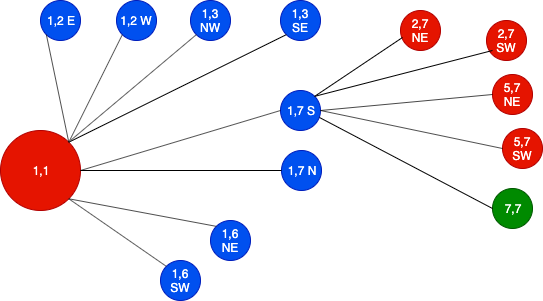

The diagram above was exported from draw.io. Its source (the exported page's mxGraphModel, read from the mxfile embedded in the PNG):
<mxGraphModel dx="932" dy="521" grid="1" gridSize="10" guides="1" tooltips="1" connect="1" arrows="1" fold="1" page="1" pageScale="1" pageWidth="850" pageHeight="1100" math="0" shadow="0">
  <root>
    <mxCell id="0" />
    <mxCell id="1" parent="0" />
    <mxCell id="frXEGB8Fem_rDeGftsJS-1" value="1,1" style="ellipse;whiteSpace=wrap;html=1;aspect=fixed;fillColor=#e51400;strokeColor=#B20000;fontColor=#ffffff;" vertex="1" parent="1">
      <mxGeometry x="120" y="200" width="80" height="80" as="geometry" />
    </mxCell>
    <mxCell id="frXEGB8Fem_rDeGftsJS-8" value="1,2 E" style="ellipse;whiteSpace=wrap;html=1;aspect=fixed;fillColor=#0050ef;strokeColor=#001DBC;fontColor=#ffffff;" vertex="1" parent="1">
      <mxGeometry x="160" y="70" width="40" height="40" as="geometry" />
    </mxCell>
    <mxCell id="frXEGB8Fem_rDeGftsJS-10" value="" style="endArrow=none;html=1;exitX=1;exitY=0;exitDx=0;exitDy=0;entryX=0;entryY=1;entryDx=0;entryDy=0;" edge="1" parent="1" source="frXEGB8Fem_rDeGftsJS-1" target="frXEGB8Fem_rDeGftsJS-8">
      <mxGeometry width="50" height="50" relative="1" as="geometry">
        <mxPoint x="120" y="160" as="sourcePoint" />
        <mxPoint x="170" y="110" as="targetPoint" />
      </mxGeometry>
    </mxCell>
    <mxCell id="frXEGB8Fem_rDeGftsJS-11" value="1,2 W" style="ellipse;whiteSpace=wrap;html=1;aspect=fixed;fillColor=#0050ef;strokeColor=#001DBC;fontColor=#ffffff;" vertex="1" parent="1">
      <mxGeometry x="236" y="70" width="40" height="40" as="geometry" />
    </mxCell>
    <mxCell id="frXEGB8Fem_rDeGftsJS-12" value="" style="endArrow=none;html=1;entryX=0;entryY=1;entryDx=0;entryDy=0;exitX=1;exitY=0;exitDx=0;exitDy=0;" edge="1" parent="1" target="frXEGB8Fem_rDeGftsJS-11" source="frXEGB8Fem_rDeGftsJS-1">
      <mxGeometry width="50" height="50" relative="1" as="geometry">
        <mxPoint x="120" y="166" as="sourcePoint" />
        <mxPoint x="246" y="110" as="targetPoint" />
      </mxGeometry>
    </mxCell>
    <mxCell id="frXEGB8Fem_rDeGftsJS-13" value="1,3 NW" style="ellipse;whiteSpace=wrap;html=1;aspect=fixed;fillColor=#0050ef;strokeColor=#001DBC;fontColor=#ffffff;" vertex="1" parent="1">
      <mxGeometry x="310" y="70" width="40" height="40" as="geometry" />
    </mxCell>
    <mxCell id="frXEGB8Fem_rDeGftsJS-14" value="" style="endArrow=none;html=1;entryX=0;entryY=1;entryDx=0;entryDy=0;" edge="1" parent="1" target="frXEGB8Fem_rDeGftsJS-13">
      <mxGeometry width="50" height="50" relative="1" as="geometry">
        <mxPoint x="190" y="210" as="sourcePoint" />
        <mxPoint x="312" y="130" as="targetPoint" />
      </mxGeometry>
    </mxCell>
    <mxCell id="frXEGB8Fem_rDeGftsJS-15" value="1,3 SE" style="ellipse;whiteSpace=wrap;html=1;aspect=fixed;fillColor=#0050ef;strokeColor=#001DBC;fontColor=#ffffff;" vertex="1" parent="1">
      <mxGeometry x="400" y="70" width="40" height="40" as="geometry" />
    </mxCell>
    <mxCell id="frXEGB8Fem_rDeGftsJS-16" value="" style="endArrow=none;html=1;entryX=0;entryY=1;entryDx=0;entryDy=0;exitX=1;exitY=0;exitDx=0;exitDy=0;" edge="1" parent="1" target="frXEGB8Fem_rDeGftsJS-15" source="frXEGB8Fem_rDeGftsJS-1">
      <mxGeometry width="50" height="50" relative="1" as="geometry">
        <mxPoint x="276" y="220" as="sourcePoint" />
        <mxPoint x="398" y="140" as="targetPoint" />
      </mxGeometry>
    </mxCell>
    <mxCell id="frXEGB8Fem_rDeGftsJS-18" value="1,6 NE" style="ellipse;whiteSpace=wrap;html=1;aspect=fixed;fillColor=#0050ef;strokeColor=#001DBC;fontColor=#ffffff;" vertex="1" parent="1">
      <mxGeometry x="330" y="290" width="40" height="40" as="geometry" />
    </mxCell>
    <mxCell id="frXEGB8Fem_rDeGftsJS-19" value="" style="endArrow=none;html=1;entryX=0;entryY=0;entryDx=0;entryDy=0;exitX=1;exitY=1;exitDx=0;exitDy=0;" edge="1" parent="1" target="frXEGB8Fem_rDeGftsJS-18" source="frXEGB8Fem_rDeGftsJS-1">
      <mxGeometry width="50" height="50" relative="1" as="geometry">
        <mxPoint x="150.2842712474619" y="279.7842712474619" as="sourcePoint" />
        <mxPoint x="320" y="401.5" as="targetPoint" />
      </mxGeometry>
    </mxCell>
    <mxCell id="frXEGB8Fem_rDeGftsJS-20" value="1,6 SW" style="ellipse;whiteSpace=wrap;html=1;aspect=fixed;fillColor=#0050ef;strokeColor=#001DBC;fontColor=#ffffff;" vertex="1" parent="1">
      <mxGeometry x="280" y="330" width="40" height="40" as="geometry" />
    </mxCell>
    <mxCell id="frXEGB8Fem_rDeGftsJS-21" value="" style="endArrow=none;html=1;entryX=0;entryY=0;entryDx=0;entryDy=0;exitX=1;exitY=1;exitDx=0;exitDy=0;" edge="1" parent="1" target="frXEGB8Fem_rDeGftsJS-20" source="frXEGB8Fem_rDeGftsJS-1">
      <mxGeometry width="50" height="50" relative="1" as="geometry">
        <mxPoint x="79.2842712474619" y="279.2842712474619" as="sourcePoint" />
        <mxPoint x="211" y="412.5" as="targetPoint" />
      </mxGeometry>
    </mxCell>
    <mxCell id="frXEGB8Fem_rDeGftsJS-22" value="1,7 S" style="ellipse;whiteSpace=wrap;html=1;aspect=fixed;fillColor=#0050ef;strokeColor=#001DBC;fontColor=#ffffff;" vertex="1" parent="1">
      <mxGeometry x="400" y="160" width="40" height="40" as="geometry" />
    </mxCell>
    <mxCell id="frXEGB8Fem_rDeGftsJS-29" value="2,7 NE" style="ellipse;whiteSpace=wrap;html=1;aspect=fixed;fillColor=#e51400;strokeColor=#B20000;fontColor=#ffffff;" vertex="1" parent="1">
      <mxGeometry x="520" y="80" width="40" height="40" as="geometry" />
    </mxCell>
    <mxCell id="frXEGB8Fem_rDeGftsJS-23" value="" style="endArrow=none;html=1;entryX=0;entryY=0.5;entryDx=0;entryDy=0;exitX=1;exitY=0.5;exitDx=0;exitDy=0;" edge="1" parent="1" target="frXEGB8Fem_rDeGftsJS-22" source="frXEGB8Fem_rDeGftsJS-1">
      <mxGeometry width="50" height="50" relative="1" as="geometry">
        <mxPoint x="192.5" y="178.5" as="sourcePoint" />
        <mxPoint x="410" y="231.5" as="targetPoint" />
      </mxGeometry>
    </mxCell>
    <mxCell id="frXEGB8Fem_rDeGftsJS-26" value="1,7 N" style="ellipse;whiteSpace=wrap;html=1;aspect=fixed;fillColor=#0050ef;strokeColor=#001DBC;fontColor=#ffffff;" vertex="1" parent="1">
      <mxGeometry x="401" y="220" width="40" height="40" as="geometry" />
    </mxCell>
    <mxCell id="frXEGB8Fem_rDeGftsJS-27" value="" style="endArrow=none;html=1;entryX=0;entryY=0.5;entryDx=0;entryDy=0;exitX=1;exitY=0.5;exitDx=0;exitDy=0;" edge="1" parent="1" target="frXEGB8Fem_rDeGftsJS-26" source="frXEGB8Fem_rDeGftsJS-1">
      <mxGeometry width="50" height="50" relative="1" as="geometry">
        <mxPoint x="201" y="300" as="sourcePoint" />
        <mxPoint x="411" y="291.5" as="targetPoint" />
      </mxGeometry>
    </mxCell>
    <mxCell id="frXEGB8Fem_rDeGftsJS-31" value="" style="endArrow=none;html=1;exitX=1;exitY=0;exitDx=0;exitDy=0;entryX=0.05;entryY=0.675;entryDx=0;entryDy=0;entryPerimeter=0;" edge="1" parent="1" source="frXEGB8Fem_rDeGftsJS-22" target="frXEGB8Fem_rDeGftsJS-29">
      <mxGeometry width="50" height="50" relative="1" as="geometry">
        <mxPoint x="440" y="160" as="sourcePoint" />
        <mxPoint x="526" y="120" as="targetPoint" />
      </mxGeometry>
    </mxCell>
    <mxCell id="frXEGB8Fem_rDeGftsJS-32" value="2,7 SW" style="ellipse;whiteSpace=wrap;html=1;aspect=fixed;fillColor=#e51400;strokeColor=#B20000;fontColor=#ffffff;" vertex="1" parent="1">
      <mxGeometry x="606" y="90" width="40" height="40" as="geometry" />
    </mxCell>
    <mxCell id="frXEGB8Fem_rDeGftsJS-33" value="" style="endArrow=none;html=1;exitX=1;exitY=0;exitDx=0;exitDy=0;" edge="1" parent="1" source="frXEGB8Fem_rDeGftsJS-22">
      <mxGeometry width="50" height="50" relative="1" as="geometry">
        <mxPoint x="440" y="166" as="sourcePoint" />
        <mxPoint x="612" y="120" as="targetPoint" />
      </mxGeometry>
    </mxCell>
    <mxCell id="frXEGB8Fem_rDeGftsJS-34" value="5,7 NE" style="ellipse;whiteSpace=wrap;html=1;aspect=fixed;fillColor=#e51400;strokeColor=#B20000;fontColor=#ffffff;" vertex="1" parent="1">
      <mxGeometry x="612" y="144" width="40" height="40" as="geometry" />
    </mxCell>
    <mxCell id="frXEGB8Fem_rDeGftsJS-35" value="" style="endArrow=none;html=1;exitX=1;exitY=0.5;exitDx=0;exitDy=0;entryX=0;entryY=0.5;entryDx=0;entryDy=0;" edge="1" parent="1" source="frXEGB8Fem_rDeGftsJS-22" target="frXEGB8Fem_rDeGftsJS-34">
      <mxGeometry width="50" height="50" relative="1" as="geometry">
        <mxPoint x="440.14213562373106" y="219.85786437626894" as="sourcePoint" />
        <mxPoint x="618" y="174" as="targetPoint" />
      </mxGeometry>
    </mxCell>
    <mxCell id="frXEGB8Fem_rDeGftsJS-36" value="5,7 SW" style="ellipse;whiteSpace=wrap;html=1;aspect=fixed;fillColor=#e51400;strokeColor=#B20000;fontColor=#ffffff;" vertex="1" parent="1">
      <mxGeometry x="622" y="198" width="40" height="40" as="geometry" />
    </mxCell>
    <mxCell id="frXEGB8Fem_rDeGftsJS-37" value="" style="endArrow=none;html=1;exitX=1;exitY=0.5;exitDx=0;exitDy=0;entryX=0;entryY=0.5;entryDx=0;entryDy=0;" edge="1" parent="1" target="frXEGB8Fem_rDeGftsJS-36" source="frXEGB8Fem_rDeGftsJS-22">
      <mxGeometry width="50" height="50" relative="1" as="geometry">
        <mxPoint x="450" y="234" as="sourcePoint" />
        <mxPoint x="628" y="228" as="targetPoint" />
      </mxGeometry>
    </mxCell>
    <mxCell id="frXEGB8Fem_rDeGftsJS-38" value="7,7" style="ellipse;whiteSpace=wrap;html=1;aspect=fixed;fillColor=#008a00;strokeColor=#005700;fontColor=#ffffff;" vertex="1" parent="1">
      <mxGeometry x="612" y="258" width="40" height="40" as="geometry" />
    </mxCell>
    <mxCell id="frXEGB8Fem_rDeGftsJS-39" value="" style="endArrow=none;html=1;exitX=0.975;exitY=0.675;exitDx=0;exitDy=0;entryX=0;entryY=0.5;entryDx=0;entryDy=0;exitPerimeter=0;" edge="1" parent="1" target="frXEGB8Fem_rDeGftsJS-38" source="frXEGB8Fem_rDeGftsJS-22">
      <mxGeometry width="50" height="50" relative="1" as="geometry">
        <mxPoint x="430" y="240" as="sourcePoint" />
        <mxPoint x="618" y="288" as="targetPoint" />
      </mxGeometry>
    </mxCell>
  </root>
</mxGraphModel>